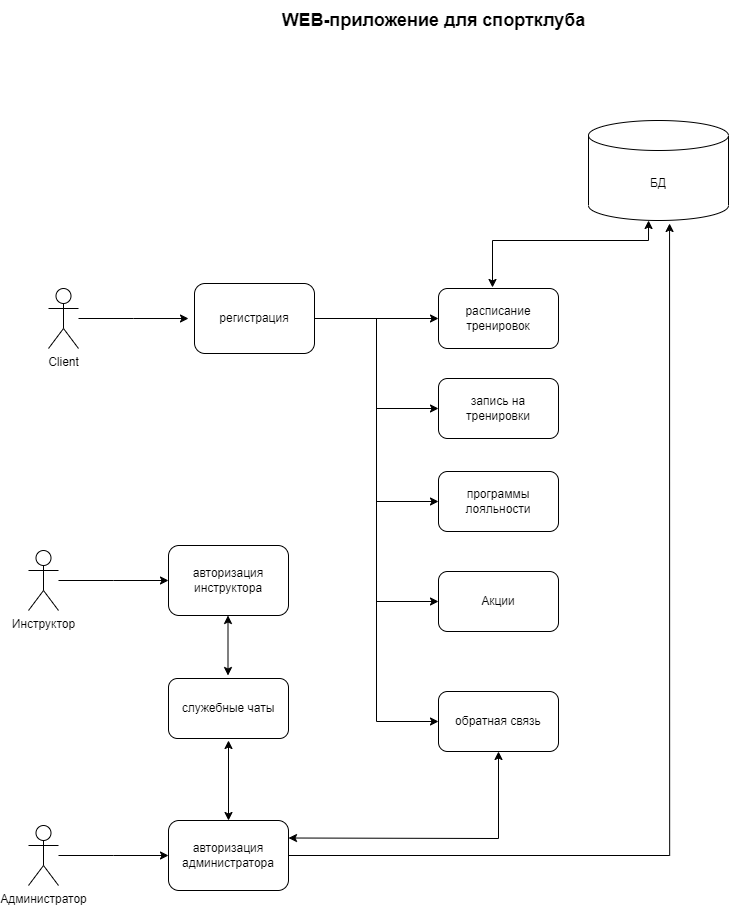

The diagram above was exported from draw.io. Its source (the exported page's mxGraphModel, read from the mxfile embedded in the PNG):
<mxGraphModel dx="3964" dy="1318" grid="1" gridSize="10" guides="1" tooltips="1" connect="1" arrows="1" fold="1" page="1" pageScale="1" pageWidth="827" pageHeight="1169" math="0" shadow="0">
  <root>
    <mxCell id="0" />
    <mxCell id="1" parent="0" />
    <mxCell id="9DOfVSZM0-10PFebdU7t-89" value="Client" style="shape=umlActor;verticalLabelPosition=bottom;verticalAlign=top;html=1;outlineConnect=0;" vertex="1" parent="1">
      <mxGeometry x="-1580" y="328" width="30" height="60" as="geometry" />
    </mxCell>
    <mxCell id="9DOfVSZM0-10PFebdU7t-90" value="&lt;span style=&quot;font-size: 18px;&quot;&gt;&lt;b&gt;WEB-приложение для спортклуба&lt;/b&gt;&lt;/span&gt;" style="text;html=1;align=center;verticalAlign=middle;resizable=0;points=[];autosize=1;strokeColor=none;fillColor=none;" vertex="1" parent="1">
      <mxGeometry x="-1360" y="40" width="330" height="40" as="geometry" />
    </mxCell>
    <mxCell id="9DOfVSZM0-10PFebdU7t-141" style="edgeStyle=orthogonalEdgeStyle;rounded=0;orthogonalLoop=1;jettySize=auto;html=1;" edge="1" parent="1" source="9DOfVSZM0-10PFebdU7t-133">
      <mxGeometry relative="1" as="geometry">
        <mxPoint x="-1460" y="895" as="targetPoint" />
      </mxGeometry>
    </mxCell>
    <mxCell id="9DOfVSZM0-10PFebdU7t-133" value="Администратор" style="shape=umlActor;verticalLabelPosition=bottom;verticalAlign=top;html=1;outlineConnect=0;" vertex="1" parent="1">
      <mxGeometry x="-1600" y="865" width="30" height="60" as="geometry" />
    </mxCell>
    <mxCell id="9DOfVSZM0-10PFebdU7t-148" style="edgeStyle=orthogonalEdgeStyle;rounded=0;orthogonalLoop=1;jettySize=auto;html=1;entryX=0;entryY=0.5;entryDx=0;entryDy=0;" edge="1" parent="1" source="9DOfVSZM0-10PFebdU7t-134" target="9DOfVSZM0-10PFebdU7t-147">
      <mxGeometry relative="1" as="geometry" />
    </mxCell>
    <mxCell id="9DOfVSZM0-10PFebdU7t-151" style="edgeStyle=orthogonalEdgeStyle;rounded=0;orthogonalLoop=1;jettySize=auto;html=1;entryX=0;entryY=0.5;entryDx=0;entryDy=0;" edge="1" parent="1" source="9DOfVSZM0-10PFebdU7t-134" target="9DOfVSZM0-10PFebdU7t-150">
      <mxGeometry relative="1" as="geometry" />
    </mxCell>
    <mxCell id="9DOfVSZM0-10PFebdU7t-164" style="edgeStyle=orthogonalEdgeStyle;rounded=0;orthogonalLoop=1;jettySize=auto;html=1;entryX=0;entryY=0.5;entryDx=0;entryDy=0;" edge="1" parent="1" source="9DOfVSZM0-10PFebdU7t-134" target="9DOfVSZM0-10PFebdU7t-163">
      <mxGeometry relative="1" as="geometry" />
    </mxCell>
    <mxCell id="9DOfVSZM0-10PFebdU7t-167" style="edgeStyle=orthogonalEdgeStyle;rounded=0;orthogonalLoop=1;jettySize=auto;html=1;entryX=0;entryY=0.5;entryDx=0;entryDy=0;" edge="1" parent="1" source="9DOfVSZM0-10PFebdU7t-134" target="9DOfVSZM0-10PFebdU7t-166">
      <mxGeometry relative="1" as="geometry" />
    </mxCell>
    <mxCell id="9DOfVSZM0-10PFebdU7t-168" style="edgeStyle=orthogonalEdgeStyle;rounded=0;orthogonalLoop=1;jettySize=auto;html=1;entryX=0;entryY=0.5;entryDx=0;entryDy=0;" edge="1" parent="1" source="9DOfVSZM0-10PFebdU7t-134" target="9DOfVSZM0-10PFebdU7t-165">
      <mxGeometry relative="1" as="geometry" />
    </mxCell>
    <mxCell id="9DOfVSZM0-10PFebdU7t-134" value="регистрация" style="rounded=1;whiteSpace=wrap;html=1;" vertex="1" parent="1">
      <mxGeometry x="-1434" y="323" width="120" height="70" as="geometry" />
    </mxCell>
    <mxCell id="9DOfVSZM0-10PFebdU7t-142" style="edgeStyle=orthogonalEdgeStyle;rounded=0;orthogonalLoop=1;jettySize=auto;html=1;" edge="1" parent="1" source="9DOfVSZM0-10PFebdU7t-137">
      <mxGeometry relative="1" as="geometry">
        <mxPoint x="-1460" y="620" as="targetPoint" />
      </mxGeometry>
    </mxCell>
    <mxCell id="9DOfVSZM0-10PFebdU7t-137" value="Инструктор" style="shape=umlActor;verticalLabelPosition=bottom;verticalAlign=top;html=1;outlineConnect=0;" vertex="1" parent="1">
      <mxGeometry x="-1600" y="590" width="30" height="60" as="geometry" />
    </mxCell>
    <mxCell id="9DOfVSZM0-10PFebdU7t-143" style="edgeStyle=orthogonalEdgeStyle;rounded=0;orthogonalLoop=1;jettySize=auto;html=1;entryX=-0.05;entryY=0.443;entryDx=0;entryDy=0;entryPerimeter=0;" edge="1" parent="1" source="9DOfVSZM0-10PFebdU7t-89">
      <mxGeometry relative="1" as="geometry">
        <mxPoint x="-1440" y="358.01" as="targetPoint" />
      </mxGeometry>
    </mxCell>
    <mxCell id="9DOfVSZM0-10PFebdU7t-157" style="edgeStyle=orthogonalEdgeStyle;rounded=0;orthogonalLoop=1;jettySize=auto;html=1;entryX=0.579;entryY=1.03;entryDx=0;entryDy=0;entryPerimeter=0;" edge="1" parent="1" source="9DOfVSZM0-10PFebdU7t-144" target="9DOfVSZM0-10PFebdU7t-152">
      <mxGeometry relative="1" as="geometry">
        <mxPoint x="-640" y="260" as="targetPoint" />
      </mxGeometry>
    </mxCell>
    <mxCell id="9DOfVSZM0-10PFebdU7t-144" value="авторизация администратора" style="rounded=1;whiteSpace=wrap;html=1;" vertex="1" parent="1">
      <mxGeometry x="-1460" y="860" width="120" height="70" as="geometry" />
    </mxCell>
    <mxCell id="9DOfVSZM0-10PFebdU7t-145" style="edgeStyle=orthogonalEdgeStyle;rounded=0;orthogonalLoop=1;jettySize=auto;html=1;exitX=0.5;exitY=1;exitDx=0;exitDy=0;" edge="1" parent="1" source="9DOfVSZM0-10PFebdU7t-144" target="9DOfVSZM0-10PFebdU7t-144">
      <mxGeometry relative="1" as="geometry" />
    </mxCell>
    <mxCell id="9DOfVSZM0-10PFebdU7t-146" value="авторизация инструктора" style="rounded=1;whiteSpace=wrap;html=1;" vertex="1" parent="1">
      <mxGeometry x="-1460" y="585" width="120" height="70" as="geometry" />
    </mxCell>
    <mxCell id="9DOfVSZM0-10PFebdU7t-147" value="обратная связь" style="rounded=1;whiteSpace=wrap;html=1;" vertex="1" parent="1">
      <mxGeometry x="-1190" y="731" width="120" height="60" as="geometry" />
    </mxCell>
    <mxCell id="9DOfVSZM0-10PFebdU7t-150" value="расписание тренировок" style="rounded=1;whiteSpace=wrap;html=1;" vertex="1" parent="1">
      <mxGeometry x="-1190" y="328" width="120" height="60" as="geometry" />
    </mxCell>
    <mxCell id="9DOfVSZM0-10PFebdU7t-152" value="БД" style="shape=cylinder3;whiteSpace=wrap;html=1;boundedLbl=1;backgroundOutline=1;size=15;" vertex="1" parent="1">
      <mxGeometry x="-1040" y="160" width="140" height="100" as="geometry" />
    </mxCell>
    <mxCell id="9DOfVSZM0-10PFebdU7t-155" value="" style="endArrow=classic;startArrow=classic;html=1;rounded=0;exitX=0.45;exitY=-0.017;exitDx=0;exitDy=0;exitPerimeter=0;entryX=0.429;entryY=1;entryDx=0;entryDy=0;entryPerimeter=0;" edge="1" parent="1" source="9DOfVSZM0-10PFebdU7t-150" target="9DOfVSZM0-10PFebdU7t-152">
      <mxGeometry width="50" height="50" relative="1" as="geometry">
        <mxPoint x="-1030" y="380" as="sourcePoint" />
        <mxPoint x="-980" y="330" as="targetPoint" />
        <Array as="points">
          <mxPoint x="-1136" y="280" />
          <mxPoint x="-980" y="280" />
        </Array>
      </mxGeometry>
    </mxCell>
    <mxCell id="9DOfVSZM0-10PFebdU7t-156" value="служебные чаты" style="rounded=1;whiteSpace=wrap;html=1;" vertex="1" parent="1">
      <mxGeometry x="-1460" y="718" width="120" height="60" as="geometry" />
    </mxCell>
    <mxCell id="9DOfVSZM0-10PFebdU7t-158" value="" style="endArrow=classic;startArrow=classic;html=1;rounded=0;" edge="1" parent="1">
      <mxGeometry width="50" height="50" relative="1" as="geometry">
        <mxPoint x="-1400" y="780" as="sourcePoint" />
        <mxPoint x="-1400" y="860" as="targetPoint" />
      </mxGeometry>
    </mxCell>
    <mxCell id="9DOfVSZM0-10PFebdU7t-159" value="" style="endArrow=classic;startArrow=classic;html=1;rounded=0;exitX=0.45;exitY=0;exitDx=0;exitDy=0;exitPerimeter=0;entryX=0.5;entryY=1;entryDx=0;entryDy=0;" edge="1" parent="1">
      <mxGeometry width="50" height="50" relative="1" as="geometry">
        <mxPoint x="-1400.5" y="715" as="sourcePoint" />
        <mxPoint x="-1400.5" y="655" as="targetPoint" />
      </mxGeometry>
    </mxCell>
    <mxCell id="9DOfVSZM0-10PFebdU7t-163" value="Акции" style="rounded=1;whiteSpace=wrap;html=1;" vertex="1" parent="1">
      <mxGeometry x="-1190" y="611" width="120" height="60" as="geometry" />
    </mxCell>
    <mxCell id="9DOfVSZM0-10PFebdU7t-165" value="запись на тренировки" style="rounded=1;whiteSpace=wrap;html=1;" vertex="1" parent="1">
      <mxGeometry x="-1190" y="418" width="120" height="60" as="geometry" />
    </mxCell>
    <mxCell id="9DOfVSZM0-10PFebdU7t-166" value="программы лояльности" style="rounded=1;whiteSpace=wrap;html=1;" vertex="1" parent="1">
      <mxGeometry x="-1190" y="511" width="120" height="60" as="geometry" />
    </mxCell>
    <mxCell id="9DOfVSZM0-10PFebdU7t-169" value="" style="endArrow=classic;startArrow=classic;html=1;rounded=0;entryX=0.5;entryY=1;entryDx=0;entryDy=0;exitX=1;exitY=0.25;exitDx=0;exitDy=0;" edge="1" parent="1" source="9DOfVSZM0-10PFebdU7t-144" target="9DOfVSZM0-10PFebdU7t-147">
      <mxGeometry width="50" height="50" relative="1" as="geometry">
        <mxPoint x="-1050" y="910" as="sourcePoint" />
        <mxPoint x="-1000" y="860" as="targetPoint" />
        <Array as="points">
          <mxPoint x="-1130" y="878" />
        </Array>
      </mxGeometry>
    </mxCell>
  </root>
</mxGraphModel>